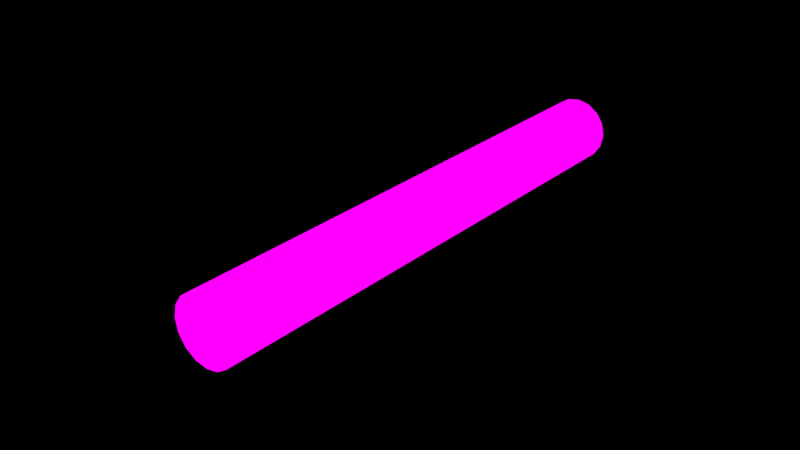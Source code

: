 # Source: Rig.blend  (saved by Blender 2.75.0; exported with 4.5.12 LTS)
import bpy
from mathutils import Matrix  # noqa: F401  (used for matrix-valued properties, if any)

bpy.ops.wm.read_factory_settings(use_empty=True)
scene = bpy.context.scene
scene.name = 'Snake'

# ---- collections
col_collection_1 = bpy.data.collections.new('Collection 1'); scene.collection.children.link(col_collection_1)
col_collection_1.hide_render = True
col_collection_1.hide_viewport = True
col_collection_2 = bpy.data.collections.new('Collection 2'); scene.collection.children.link(col_collection_2)
col_collection_2.hide_render = True
col_collection_2.hide_viewport = True
col_collection_3 = bpy.data.collections.new('Collection 3'); scene.collection.children.link(col_collection_3)

# ---- images (referenced by path relative to the original .blend; pixels are not part of the script)
import os
ASSET_DIR = os.environ.get("B2B_ASSET_DIR", "")  # directory of the original .blend (textures are referenced by path, not embedded)
HERE = os.path.dirname(os.path.abspath(__file__))  # packed textures are extracted next to this script under _unpacked/

def load_image(name, relpath, width, height, colorspace="sRGB"):
    """Load a texture the original file referenced (path relative to the .blend, or extracted next to this script)."""
    p = next((c for c in (os.path.join(HERE, relpath), os.path.join(ASSET_DIR, relpath)) if relpath and os.path.exists(c)), "")
    if p:
        img = bpy.data.images.load(p, check_existing=True)
        img.name = name
    else:  # same state as the original file: an image datablock whose file is absent (Cycles renders it pink)
        img = bpy.data.images.new(name, width, height)
        img.source = "FILE"
        img.filepath = "//" + (relpath or name)
    img.colorspace_settings.name = colorspace
    return img
img_snake = load_image('Snake', 'Snake Diffuse.png', 1024, 1024, 'sRGB')

# ---- materials (node trees are filled in below, after node groups)
mat_light_002 = bpy.data.materials.new('Light.002')
mat_light_002.alpha_threshold = 0.0
mat_light_002.roughness = 0.5
mat_light_001 = bpy.data.materials.new('Light.001')
mat_light_001.alpha_threshold = 0.0
mat_light_001.roughness = 0.5
mat_light = bpy.data.materials.new('Light')
mat_light.alpha_threshold = 0.0
mat_light.roughness = 0.5
mat_snake_body = bpy.data.materials.new('Snake body')
mat_snake_body.alpha_threshold = 0.0
mat_snake_body.preview_render_type = 'SHADERBALL'
mat_snake_body.roughness = 0.5

# ---- material node trees
mat_light_002.use_nodes = True; mat_light_002.node_tree.nodes.clear()
_N = mat_light_002.node_tree.nodes; _L = mat_light_002.node_tree.links
n0 = _N.new('ShaderNodeOutputMaterial'); n0.name = 'Material Output'; n0.location = (300, 300)
n1 = _N.new('ShaderNodeEmission'); n1.name = 'Emission'; n1.location = (10, 300)
n1.inputs[0].default_value = (0.8, 0.8, 0.8, 1.0)
n1.inputs[1].default_value = 10.0
_L.new(n1.outputs[0], n0.inputs[0])
n0.is_active_output = True
mat_light_001.use_nodes = True; mat_light_001.node_tree.nodes.clear()
_N = mat_light_001.node_tree.nodes; _L = mat_light_001.node_tree.links
n0 = _N.new('ShaderNodeOutputMaterial'); n0.name = 'Material Output'; n0.location = (300, 300)
n1 = _N.new('ShaderNodeEmission'); n1.name = 'Emission'; n1.location = (10, 300)
n1.inputs[0].default_value = (0.8, 0.8, 0.8, 1.0)
n1.inputs[1].default_value = 5.0
_L.new(n1.outputs[0], n0.inputs[0])
n0.is_active_output = True
mat_light.use_nodes = True; mat_light.node_tree.nodes.clear()
_N = mat_light.node_tree.nodes; _L = mat_light.node_tree.links
n0 = _N.new('ShaderNodeOutputMaterial'); n0.name = 'Material Output'; n0.location = (300, 300)
n1 = _N.new('ShaderNodeEmission'); n1.name = 'Emission'; n1.location = (10, 300)
n1.inputs[0].default_value = (0.8, 0.8, 0.8, 1.0)
n1.inputs[1].default_value = 20.0
_L.new(n1.outputs[0], n0.inputs[0])
n0.is_active_output = True
mat_snake_body.use_nodes = True; mat_snake_body.node_tree.nodes.clear()
_N = mat_snake_body.node_tree.nodes; _L = mat_snake_body.node_tree.links
n0 = _N.new('ShaderNodeOutputMaterial'); n0.name = 'Material Output'; n0.location = (300, 300)
n1 = _N.new('ShaderNodeEmission'); n1.name = 'Emission'; n1.location = (20, 303)
n2 = _N.new('ShaderNodeTexImage'); n2.name = 'Image Texture.002'; n2.location = (-276, 303)
n2.width = 246
n2.image = img_snake
_L.new(n1.outputs[0], n0.inputs[0])
_L.new(n2.outputs[0], n1.inputs[0])
n0.is_active_output = True

# ---- world
world_world = bpy.data.worlds.new('World'); scene.world = world_world
world_world.color = (0.0, 0.0, 0.0)
world_world.use_sun_shadow = False
world_world.sun_shadow_jitter_overblur = 0.0
world_world.cycles.sampling_method = 'MANUAL'
world_world.cycles.sample_map_resolution = 256

# ---- cameras
cam_camera = bpy.data.cameras.new('Camera')
cam_camera.clip_end = 100.0
cam_camera.lens = 35.0
cam_camera.sensor_width = 32.0
cam_camera.sensor_height = 18.0
cam_camera.ortho_scale = 7.314
cam_camera.dof.focus_distance = 0.0

# ---- meshes
me_plane_002 = bpy.data.meshes.new('Plane.002')
me_plane_002.from_pydata([(-1.0, -1.0, 0.0), (1.0, -1.0, 0.0), (-1.0, 1.0, 0.0), (1.0, 1.0, 0.0)], [], [(0, 1, 3, 2)])
me_plane_002.materials.append(mat_light_002)
me_plane_002.use_remesh_preserve_volume = False
me_plane_002.use_remesh_preserve_attributes = False
me_plane_002.use_mirror_vertex_groups = False
me_plane_002.update()
me_plane_001 = bpy.data.meshes.new('Plane.001')
me_plane_001.from_pydata([(-1.0, -1.0, 0.0), (1.0, -1.0, 0.0), (-1.0, 1.0, 0.0), (1.0, 1.0, 0.0)], [], [(0, 1, 3, 2)])
me_plane_001.materials.append(mat_light_001)
me_plane_001.use_remesh_preserve_volume = False
me_plane_001.use_remesh_preserve_attributes = False
me_plane_001.use_mirror_vertex_groups = False
me_plane_001.update()
me_plane = bpy.data.meshes.new('Plane')
me_plane.from_pydata([(-1.0, -1.0, 0.0), (1.0, -1.0, 0.0), (-1.0, 1.0, 0.0), (1.0, 1.0, 0.0)], [], [(0, 1, 3, 2)])
me_plane.materials.append(mat_light)
me_plane.use_remesh_preserve_volume = False
me_plane.use_remesh_preserve_attributes = False
me_plane.use_mirror_vertex_groups = False
me_plane.update()
me_plane_003 = bpy.data.meshes.new('Plane.003')
me_plane_003.from_pydata([(-1.0, -1.0, 0.0), (1.0, -1.0, 0.0), (-1.0, 1.0, 0.0), (1.0, 1.0, 0.0)], [], [(0, 1, 3, 2)])
me_plane_003.use_remesh_preserve_volume = False
me_plane_003.use_remesh_preserve_attributes = False
me_plane_003.use_mirror_vertex_groups = False
me_plane_003.update()
me_circle = bpy.data.meshes.new('Circle')
me_circle.from_pydata([(-2.608e-08, 5.962e-09, 0.0), (-0.1913, 5.509e-09, 0.03806), (-0.3536, 4.216e-09, 0.1464), (-0.4619, 2.282e-09, 0.3087), (-0.5, -1.94e-16, 0.5), (-0.4619, -2.282e-09, 0.6913), (-0.3536, -4.216e-09, 0.8536), (-0.1913, -5.509e-09, 0.9619), (-1.016e-07, -5.962e-09, 1.0), (0.1913, -5.509e-09, 0.9619), (0.3536, -4.216e-09, 0.8536), (0.4619, -2.282e-09, 0.6913), (0.5, 1.377e-16, 0.5), (0.4619, 2.282e-09, 0.3087), (0.3536, 4.216e-09, 0.1464), (0.1913, 5.509e-09, 0.03806), (0.1913, 1.0, 0.03806), (0.3536, 1.0, 0.1464), (0.4619, 1.0, 0.3087), (0.5, 1.0, 0.5), (0.4619, 1.0, 0.6913), (0.3536, 1.0, 0.8536), (0.1913, 1.0, 0.9619), (-1.016e-07, 1.0, 1.0), (-0.1913, 1.0, 0.9619), (-0.3536, 1.0, 0.8536), (-0.4619, 1.0, 0.6913), (-0.5, 1.0, 0.5), (-0.4619, 1.0, 0.3087), (-0.3536, 1.0, 0.1464), (-0.1913, 1.0, 0.03806), (-2.608e-08, 1.0, 0.0)], [], [(10, 21, 22, 9), (14, 17, 18, 13), (2, 29, 30, 1), (6, 25, 26, 5), (9, 22, 23, 8), (13, 18, 19, 12), (5, 26, 27, 4), (0, 31, 16, 15), (12, 19, 20, 11), (1, 30, 31, 0), (4, 27, 28, 3), (8, 23, 24, 7), (11, 20, 21, 10), (15, 16, 17, 14), (3, 28, 29, 2), (7, 24, 25, 6)])
me_circle.polygons.foreach_set('use_smooth', [True] * 16)
_uv = me_circle.uv_layers.new(name='UVMap')
_uv.uv.foreach_set('vector', [5.66e-05, 0.375, 0.3204, 0.375, 0.3204, 0.4375, 5.661e-05, 0.4375, 5.663e-05, 0.125, 0.3204, 0.125, 0.3204, 0.1875, 5.662e-05, 0.1875, 5.661e-05, 0.875, 0.3204, 0.875, 0.3204, 0.9375, 5.661e-05, 0.9375, 5.662e-05, 0.625, 0.3204, 0.625, 0.3204, 0.6875, 5.662e-05, 0.6875, 5.661e-05, 0.4375, 0.3204, 0.4375, 0.3204, 0.5, 5.659e-05, 0.5, 5.662e-05, 0.1875, 0.3204, 0.1875, 0.3204, 0.25, 5.662e-05, 0.25, 5.662e-05, 0.6875, 0.3204, 0.6875, 0.3204, 0.75, 5.661e-05, 0.75, 5.661e-05, 5.663e-05, 0.3204, 5.659e-05, 0.3204, 0.06255, 5.661e-05, 0.06255, 5.662e-05, 0.25, 0.3204, 0.25, 0.3204, 0.3125, 5.661e-05, 0.3125, 5.661e-05, 0.9375, 0.3204, 0.9375, 0.3204, 0.9999, 5.659e-05, 0.9999, 5.661e-05, 0.75, 0.3204, 0.75, 0.3204, 0.8125, 5.661e-05, 0.8125, 5.659e-05, 0.5, 0.3204, 0.5, 0.3204, 0.5625, 5.659e-05, 0.5625, 5.661e-05, 0.3125, 0.3204, 0.3125, 0.3204, 0.375, 5.66e-05, 0.375, 5.661e-05, 0.06255, 0.3204, 0.06255, 0.3204, 0.125, 5.663e-05, 0.125, 5.661e-05, 0.8125, 0.3204, 0.8125, 0.3204, 0.875, 5.661e-05, 0.875, 5.659e-05, 0.5625, 0.3204, 0.5625, 0.3204, 0.625, 5.662e-05, 0.625])
me_circle.materials.append(mat_snake_body)
me_circle.use_remesh_preserve_volume = False
me_circle.use_remesh_preserve_attributes = False
me_circle.use_mirror_vertex_groups = False
me_circle.update()

# ---- objects
ob_light_track_target = bpy.data.objects.new('Light Track Target', None)
ob_light_002 = bpy.data.objects.new('Light.002', me_plane_002)
ob_light_001 = bpy.data.objects.new('Light.001', me_plane_001)
ob_light = bpy.data.objects.new('Light', me_plane)
ob_camera = bpy.data.objects.new('Camera', cam_camera)
ob_floor = bpy.data.objects.new('Floor', me_plane_003)
ob_empty = bpy.data.objects.new('Empty', None)
ob_circle = bpy.data.objects.new('Circle', me_circle)

# ---- transforms, parenting, visibility, modifiers, constraints
ob_light_track_target.location = (0.0, 0.0, 1.0)
ob_light_track_target.empty_image_offset = (0.0, 0.0)
ob_light_track_target.lineart.crease_threshold = 0.0
ob_light_002.location = (-0.2791, 5.974, 2.349)
ob_light_002.visible_camera = False
ob_light_002.lineart.crease_threshold = 0.0
_c = ob_light_002.constraints.new('TRACK_TO'); _c.name = 'Track To'
_c.target = ob_light_track_target
_c.track_axis = 'TRACK_Z'
ob_light_001.location = (-4.298, -2.645, 3.453)
ob_light_001.visible_camera = False
ob_light_001.lineart.crease_threshold = 0.0
_c = ob_light_001.constraints.new('TRACK_TO'); _c.name = 'Track To'
_c.target = ob_light_track_target
_c.track_axis = 'TRACK_Z'
ob_light.location = (3.831, -3.382, 3.453)
ob_light.visible_camera = False
ob_light.lineart.crease_threshold = 0.0
_c = ob_light.constraints.new('TRACK_TO'); _c.name = 'Track To'
_c.target = ob_light_track_target
_c.track_axis = 'TRACK_Z'
ob_camera.location = (1.337, -6.93, 4.083)
ob_camera.rotation_euler = (1.13, 0.01074, 0.1988)
ob_camera.lock_rotations_4d = False
ob_camera.empty_display_type = 'ARROWS'
ob_camera.color = (0.0, 0.0, 0.0, 0.0)
ob_camera.display_type = 'WIRE'
ob_camera.lineart.crease_threshold = 0.0
ob_floor.location = (0.0, 0.0, 0.0)
ob_floor.scale = (4.376, 4.376, 4.376)
ob_floor.lineart.crease_threshold = 0.0
ob_empty.location = (0.0, 1.5, 0.5)
ob_empty.empty_image_offset = (0.0, 0.0)
ob_empty.lineart.crease_threshold = 0.0
ob_circle.location = (0.0, 0.0, 0.0)
ob_circle.lineart.crease_threshold = 0.0
_m = ob_circle.modifiers.new('Array', 'ARRAY')
_m.count = 8
_m.constant_offset_displace = (0.0, 0.0, 0.0)
_m.relative_offset_displace = (0.0, 1.0, 0.0)

# ---- collection membership
col_collection_1.objects.link(ob_light_track_target)
col_collection_1.objects.link(ob_light_002)
col_collection_1.objects.link(ob_light_001)
col_collection_1.objects.link(ob_light)
col_collection_1.objects.link(ob_camera)
col_collection_2.objects.link(ob_floor)
col_collection_3.objects.link(ob_empty)
col_collection_3.objects.link(ob_circle)

# ---- scene / render settings (as saved in the file)
scene.frame_start = 1; scene.frame_end = 250; scene.frame_set(7)
scene.render.engine = 'CYCLES'
scene.render.resolution_percentage = 50
scene.render.dither_intensity = 0.0
scene.cycles.use_denoising = False
scene.cycles.samples = 1
scene.cycles.sampling_pattern = 'TABULATED_SOBOL'
scene.cycles.light_sampling_threshold = 0.0
scene.cycles.use_adaptive_sampling = False
scene.cycles.use_light_tree = False
scene.cycles.blur_glossy = 0.0
scene.cycles.pixel_filter_type = 'GAUSSIAN'
scene.cycles.sample_clamp_indirect = 0.0
scene.cycles.bake_type = 'SHADOW'
scene.view_settings.view_transform = 'Standard'
bpy.context.view_layer.update()

# ---- added for rendering (the .blend has no active camera): camera
cam_auto = bpy.data.cameras.new('AutoCamera')
cam_auto.lens = 50.0
cam_auto.sensor_width = 36.0
cam_auto.clip_end = 1000.0
ob_auto_camera = bpy.data.objects.new('AutoCamera', cam_auto)
scene.collection.objects.link(ob_auto_camera)
ob_auto_camera.location = (8.58018, -6.79622, 7.36414)
ob_auto_camera.rotation_euler = (1.09748, -7.21219e-08, 0.694738)
scene.camera = ob_auto_camera
bpy.context.view_layer.update()
